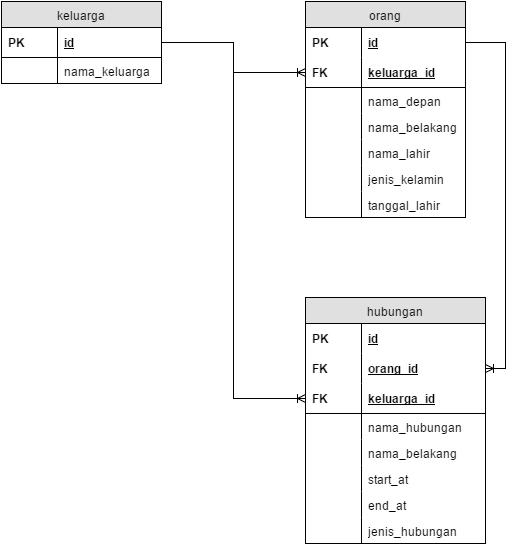

The diagram above was exported from draw.io. Its source (the exported page's mxGraphModel, read from the mxfile embedded in the PNG):
<mxGraphModel dx="926" dy="723" grid="1" gridSize="10" guides="1" tooltips="1" connect="1" arrows="1" fold="1" page="1" pageScale="1" pageWidth="850" pageHeight="1100" background="#ffffff" math="0" shadow="0">
  <root>
    <mxCell id="0" />
    <mxCell id="1" parent="0" />
    <mxCell id="2" value="orang" style="swimlane;html=1;fontStyle=0;childLayout=stackLayout;horizontal=1;startSize=26;fillColor=#e0e0e0;horizontalStack=0;resizeParent=1;resizeLast=0;collapsible=1;marginBottom=0;swimlaneFillColor=#ffffff;align=center;" vertex="1" parent="1">
      <mxGeometry x="320" y="40" width="160" height="216" as="geometry" />
    </mxCell>
    <mxCell id="3" value="id" style="shape=partialRectangle;top=0;left=0;right=0;bottom=0;html=1;align=left;verticalAlign=middle;fillColor=none;spacingLeft=60;spacingRight=4;whiteSpace=wrap;overflow=hidden;rotatable=0;points=[[0,0.5],[1,0.5]];portConstraint=eastwest;dropTarget=0;fontStyle=5;" vertex="1" parent="2">
      <mxGeometry y="26" width="160" height="30" as="geometry" />
    </mxCell>
    <mxCell id="4" value="PK" style="shape=partialRectangle;fontStyle=1;top=0;left=0;bottom=0;html=1;fillColor=none;align=left;verticalAlign=middle;spacingLeft=4;spacingRight=4;whiteSpace=wrap;overflow=hidden;rotatable=0;points=[];portConstraint=eastwest;part=1;" vertex="1" connectable="0" parent="3">
      <mxGeometry width="56" height="30" as="geometry" />
    </mxCell>
    <mxCell id="5" value="keluarga_id" style="shape=partialRectangle;top=0;left=0;right=0;bottom=1;html=1;align=left;verticalAlign=middle;fillColor=none;spacingLeft=60;spacingRight=4;whiteSpace=wrap;overflow=hidden;rotatable=0;points=[[0,0.5],[1,0.5]];portConstraint=eastwest;dropTarget=0;fontStyle=5;" vertex="1" parent="2">
      <mxGeometry y="56" width="160" height="30" as="geometry" />
    </mxCell>
    <mxCell id="6" value="FK" style="shape=partialRectangle;fontStyle=1;top=0;left=0;bottom=0;html=1;fillColor=none;align=left;verticalAlign=middle;spacingLeft=4;spacingRight=4;whiteSpace=wrap;overflow=hidden;rotatable=0;points=[];portConstraint=eastwest;part=1;" vertex="1" connectable="0" parent="5">
      <mxGeometry width="56" height="30" as="geometry" />
    </mxCell>
    <mxCell id="7" value="nama_depan" style="shape=partialRectangle;top=0;left=0;right=0;bottom=0;html=1;align=left;verticalAlign=top;fillColor=none;spacingLeft=60;spacingRight=4;whiteSpace=wrap;overflow=hidden;rotatable=0;points=[[0,0.5],[1,0.5]];portConstraint=eastwest;dropTarget=0;" vertex="1" parent="2">
      <mxGeometry y="86" width="160" height="26" as="geometry" />
    </mxCell>
    <mxCell id="8" value="" style="shape=partialRectangle;top=0;left=0;bottom=0;html=1;fillColor=none;align=left;verticalAlign=top;spacingLeft=4;spacingRight=4;whiteSpace=wrap;overflow=hidden;rotatable=0;points=[];portConstraint=eastwest;part=1;" vertex="1" connectable="0" parent="7">
      <mxGeometry width="56" height="26" as="geometry" />
    </mxCell>
    <mxCell id="9" value="nama_belakang" style="shape=partialRectangle;top=0;left=0;right=0;bottom=0;html=1;align=left;verticalAlign=top;fillColor=none;spacingLeft=60;spacingRight=4;whiteSpace=wrap;overflow=hidden;rotatable=0;points=[[0,0.5],[1,0.5]];portConstraint=eastwest;dropTarget=0;" vertex="1" parent="2">
      <mxGeometry y="112" width="160" height="26" as="geometry" />
    </mxCell>
    <mxCell id="10" value="" style="shape=partialRectangle;top=0;left=0;bottom=0;html=1;fillColor=none;align=left;verticalAlign=top;spacingLeft=4;spacingRight=4;whiteSpace=wrap;overflow=hidden;rotatable=0;points=[];portConstraint=eastwest;part=1;" vertex="1" connectable="0" parent="9">
      <mxGeometry width="56" height="26" as="geometry" />
    </mxCell>
    <mxCell id="21" value="nama_lahir" style="shape=partialRectangle;top=0;left=0;right=0;bottom=0;html=1;align=left;verticalAlign=top;fillColor=none;spacingLeft=60;spacingRight=4;whiteSpace=wrap;overflow=hidden;rotatable=0;points=[[0,0.5],[1,0.5]];portConstraint=eastwest;dropTarget=0;" vertex="1" parent="2">
      <mxGeometry y="138" width="160" height="26" as="geometry" />
    </mxCell>
    <mxCell id="22" value="" style="shape=partialRectangle;top=0;left=0;bottom=0;html=1;fillColor=none;align=left;verticalAlign=top;spacingLeft=4;spacingRight=4;whiteSpace=wrap;overflow=hidden;rotatable=0;points=[];portConstraint=eastwest;part=1;" vertex="1" connectable="0" parent="21">
      <mxGeometry width="56" height="26" as="geometry" />
    </mxCell>
    <mxCell id="23" value="jenis_kelamin" style="shape=partialRectangle;top=0;left=0;right=0;bottom=0;html=1;align=left;verticalAlign=top;fillColor=none;spacingLeft=60;spacingRight=4;whiteSpace=wrap;overflow=hidden;rotatable=0;points=[[0,0.5],[1,0.5]];portConstraint=eastwest;dropTarget=0;" vertex="1" parent="2">
      <mxGeometry y="164" width="160" height="26" as="geometry" />
    </mxCell>
    <mxCell id="24" value="" style="shape=partialRectangle;top=0;left=0;bottom=0;html=1;fillColor=none;align=left;verticalAlign=top;spacingLeft=4;spacingRight=4;whiteSpace=wrap;overflow=hidden;rotatable=0;points=[];portConstraint=eastwest;part=1;" vertex="1" connectable="0" parent="23">
      <mxGeometry width="56" height="26" as="geometry" />
    </mxCell>
    <mxCell id="25" value="tanggal_lahir" style="shape=partialRectangle;top=0;left=0;right=0;bottom=0;html=1;align=left;verticalAlign=top;fillColor=none;spacingLeft=60;spacingRight=4;whiteSpace=wrap;overflow=hidden;rotatable=0;points=[[0,0.5],[1,0.5]];portConstraint=eastwest;dropTarget=0;" vertex="1" parent="2">
      <mxGeometry y="190" width="160" height="26" as="geometry" />
    </mxCell>
    <mxCell id="26" value="" style="shape=partialRectangle;top=0;left=0;bottom=0;html=1;fillColor=none;align=left;verticalAlign=top;spacingLeft=4;spacingRight=4;whiteSpace=wrap;overflow=hidden;rotatable=0;points=[];portConstraint=eastwest;part=1;" vertex="1" connectable="0" parent="25">
      <mxGeometry width="56" height="26" as="geometry" />
    </mxCell>
    <mxCell id="44" value="hubungan" style="swimlane;html=1;fontStyle=0;childLayout=stackLayout;horizontal=1;startSize=26;fillColor=#e0e0e0;horizontalStack=0;resizeParent=1;resizeLast=0;collapsible=1;marginBottom=0;swimlaneFillColor=#ffffff;align=center;" vertex="1" parent="1">
      <mxGeometry x="320" y="336" width="180" height="246" as="geometry" />
    </mxCell>
    <mxCell id="45" value="id" style="shape=partialRectangle;top=0;left=0;right=0;bottom=0;html=1;align=left;verticalAlign=middle;fillColor=none;spacingLeft=60;spacingRight=4;whiteSpace=wrap;overflow=hidden;rotatable=0;points=[[0,0.5],[1,0.5]];portConstraint=eastwest;dropTarget=0;fontStyle=5;" vertex="1" parent="44">
      <mxGeometry y="26" width="180" height="30" as="geometry" />
    </mxCell>
    <mxCell id="46" value="PK" style="shape=partialRectangle;fontStyle=1;top=0;left=0;bottom=0;html=1;fillColor=none;align=left;verticalAlign=middle;spacingLeft=4;spacingRight=4;whiteSpace=wrap;overflow=hidden;rotatable=0;points=[];portConstraint=eastwest;part=1;" vertex="1" connectable="0" parent="45">
      <mxGeometry width="56" height="30" as="geometry" />
    </mxCell>
    <mxCell id="60" value="orang_id" style="shape=partialRectangle;top=0;left=0;right=0;bottom=0;html=1;align=left;verticalAlign=middle;fillColor=none;spacingLeft=60;spacingRight=4;whiteSpace=wrap;overflow=hidden;rotatable=0;points=[[0,0.5],[1,0.5]];portConstraint=eastwest;dropTarget=0;fontStyle=5;" vertex="1" parent="44">
      <mxGeometry y="56" width="180" height="30" as="geometry" />
    </mxCell>
    <mxCell id="61" value="FK" style="shape=partialRectangle;fontStyle=1;top=0;left=0;bottom=0;html=1;fillColor=none;align=left;verticalAlign=middle;spacingLeft=4;spacingRight=4;whiteSpace=wrap;overflow=hidden;rotatable=0;points=[];portConstraint=eastwest;part=1;" vertex="1" connectable="0" parent="60">
      <mxGeometry width="56" height="30" as="geometry" />
    </mxCell>
    <mxCell id="47" value="keluarga_id" style="shape=partialRectangle;top=0;left=0;right=0;bottom=1;html=1;align=left;verticalAlign=middle;fillColor=none;spacingLeft=60;spacingRight=4;whiteSpace=wrap;overflow=hidden;rotatable=0;points=[[0,0.5],[1,0.5]];portConstraint=eastwest;dropTarget=0;fontStyle=5;" vertex="1" parent="44">
      <mxGeometry y="86" width="180" height="30" as="geometry" />
    </mxCell>
    <mxCell id="48" value="FK" style="shape=partialRectangle;fontStyle=1;top=0;left=0;bottom=0;html=1;fillColor=none;align=left;verticalAlign=middle;spacingLeft=4;spacingRight=4;whiteSpace=wrap;overflow=hidden;rotatable=0;points=[];portConstraint=eastwest;part=1;" vertex="1" connectable="0" parent="47">
      <mxGeometry width="56" height="30" as="geometry" />
    </mxCell>
    <mxCell id="49" value="nama_hubungan" style="shape=partialRectangle;top=0;left=0;right=0;bottom=0;html=1;align=left;verticalAlign=top;fillColor=none;spacingLeft=60;spacingRight=4;whiteSpace=wrap;overflow=hidden;rotatable=0;points=[[0,0.5],[1,0.5]];portConstraint=eastwest;dropTarget=0;" vertex="1" parent="44">
      <mxGeometry y="116" width="180" height="26" as="geometry" />
    </mxCell>
    <mxCell id="50" value="" style="shape=partialRectangle;top=0;left=0;bottom=0;html=1;fillColor=none;align=left;verticalAlign=top;spacingLeft=4;spacingRight=4;whiteSpace=wrap;overflow=hidden;rotatable=0;points=[];portConstraint=eastwest;part=1;" vertex="1" connectable="0" parent="49">
      <mxGeometry width="56" height="26" as="geometry" />
    </mxCell>
    <mxCell id="51" value="nama_belakang" style="shape=partialRectangle;top=0;left=0;right=0;bottom=0;html=1;align=left;verticalAlign=top;fillColor=none;spacingLeft=60;spacingRight=4;whiteSpace=wrap;overflow=hidden;rotatable=0;points=[[0,0.5],[1,0.5]];portConstraint=eastwest;dropTarget=0;" vertex="1" parent="44">
      <mxGeometry y="142" width="180" height="26" as="geometry" />
    </mxCell>
    <mxCell id="52" value="" style="shape=partialRectangle;top=0;left=0;bottom=0;html=1;fillColor=none;align=left;verticalAlign=top;spacingLeft=4;spacingRight=4;whiteSpace=wrap;overflow=hidden;rotatable=0;points=[];portConstraint=eastwest;part=1;" vertex="1" connectable="0" parent="51">
      <mxGeometry width="56" height="26" as="geometry" />
    </mxCell>
    <mxCell id="53" value="start_at" style="shape=partialRectangle;top=0;left=0;right=0;bottom=0;html=1;align=left;verticalAlign=top;fillColor=none;spacingLeft=60;spacingRight=4;whiteSpace=wrap;overflow=hidden;rotatable=0;points=[[0,0.5],[1,0.5]];portConstraint=eastwest;dropTarget=0;" vertex="1" parent="44">
      <mxGeometry y="168" width="180" height="26" as="geometry" />
    </mxCell>
    <mxCell id="54" value="" style="shape=partialRectangle;top=0;left=0;bottom=0;html=1;fillColor=none;align=left;verticalAlign=top;spacingLeft=4;spacingRight=4;whiteSpace=wrap;overflow=hidden;rotatable=0;points=[];portConstraint=eastwest;part=1;" vertex="1" connectable="0" parent="53">
      <mxGeometry width="56" height="26" as="geometry" />
    </mxCell>
    <mxCell id="55" value="end_at" style="shape=partialRectangle;top=0;left=0;right=0;bottom=0;html=1;align=left;verticalAlign=top;fillColor=none;spacingLeft=60;spacingRight=4;whiteSpace=wrap;overflow=hidden;rotatable=0;points=[[0,0.5],[1,0.5]];portConstraint=eastwest;dropTarget=0;" vertex="1" parent="44">
      <mxGeometry y="194" width="180" height="26" as="geometry" />
    </mxCell>
    <mxCell id="56" value="" style="shape=partialRectangle;top=0;left=0;bottom=0;html=1;fillColor=none;align=left;verticalAlign=top;spacingLeft=4;spacingRight=4;whiteSpace=wrap;overflow=hidden;rotatable=0;points=[];portConstraint=eastwest;part=1;" vertex="1" connectable="0" parent="55">
      <mxGeometry width="56" height="26" as="geometry" />
    </mxCell>
    <mxCell id="57" value="jenis_hubungan" style="shape=partialRectangle;top=0;left=0;right=0;bottom=0;html=1;align=left;verticalAlign=top;fillColor=none;spacingLeft=60;spacingRight=4;whiteSpace=wrap;overflow=hidden;rotatable=0;points=[[0,0.5],[1,0.5]];portConstraint=eastwest;dropTarget=0;" vertex="1" parent="44">
      <mxGeometry y="220" width="180" height="26" as="geometry" />
    </mxCell>
    <mxCell id="58" value="" style="shape=partialRectangle;top=0;left=0;bottom=0;html=1;fillColor=none;align=left;verticalAlign=top;spacingLeft=4;spacingRight=4;whiteSpace=wrap;overflow=hidden;rotatable=0;points=[];portConstraint=eastwest;part=1;" vertex="1" connectable="0" parent="57">
      <mxGeometry width="56" height="26" as="geometry" />
    </mxCell>
    <mxCell id="27" value="keluarga" style="swimlane;html=1;fontStyle=0;childLayout=stackLayout;horizontal=1;startSize=26;fillColor=#e0e0e0;horizontalStack=0;resizeParent=1;resizeLast=0;collapsible=1;marginBottom=0;swimlaneFillColor=#ffffff;align=center;" vertex="1" parent="1">
      <mxGeometry x="16" y="40" width="160" height="82" as="geometry" />
    </mxCell>
    <mxCell id="30" value="id" style="shape=partialRectangle;top=0;left=0;right=0;bottom=1;html=1;align=left;verticalAlign=middle;fillColor=none;spacingLeft=60;spacingRight=4;whiteSpace=wrap;overflow=hidden;rotatable=0;points=[[0,0.5],[1,0.5]];portConstraint=eastwest;dropTarget=0;fontStyle=5;" vertex="1" parent="27">
      <mxGeometry y="26" width="160" height="30" as="geometry" />
    </mxCell>
    <mxCell id="31" value="PK" style="shape=partialRectangle;fontStyle=1;top=0;left=0;bottom=0;html=1;fillColor=none;align=left;verticalAlign=middle;spacingLeft=4;spacingRight=4;whiteSpace=wrap;overflow=hidden;rotatable=0;points=[];portConstraint=eastwest;part=1;" vertex="1" connectable="0" parent="30">
      <mxGeometry width="56" height="30" as="geometry" />
    </mxCell>
    <mxCell id="32" value="nama_keluarga" style="shape=partialRectangle;top=0;left=0;right=0;bottom=0;html=1;align=left;verticalAlign=top;fillColor=none;spacingLeft=60;spacingRight=4;whiteSpace=wrap;overflow=hidden;rotatable=0;points=[[0,0.5],[1,0.5]];portConstraint=eastwest;dropTarget=0;" vertex="1" parent="27">
      <mxGeometry y="56" width="160" height="26" as="geometry" />
    </mxCell>
    <mxCell id="33" value="" style="shape=partialRectangle;top=0;left=0;bottom=0;html=1;fillColor=none;align=left;verticalAlign=top;spacingLeft=4;spacingRight=4;whiteSpace=wrap;overflow=hidden;rotatable=0;points=[];portConstraint=eastwest;part=1;" vertex="1" connectable="0" parent="32">
      <mxGeometry width="56" height="26" as="geometry" />
    </mxCell>
    <mxCell id="41" style="edgeStyle=orthogonalEdgeStyle;rounded=0;html=1;exitX=1;exitY=0.5;entryX=0;entryY=0.5;startArrow=none;startFill=0;endArrow=ERoneToMany;endFill=0;jettySize=auto;orthogonalLoop=1;" edge="1" parent="1" source="30" target="5">
      <mxGeometry relative="1" as="geometry" />
    </mxCell>
    <mxCell id="63" style="edgeStyle=orthogonalEdgeStyle;rounded=0;html=1;exitX=1;exitY=0.5;entryX=0;entryY=0.5;startArrow=none;startFill=0;endArrow=ERoneToMany;endFill=0;jettySize=auto;orthogonalLoop=1;" edge="1" parent="1" source="30" target="47">
      <mxGeometry relative="1" as="geometry" />
    </mxCell>
    <mxCell id="65" style="edgeStyle=orthogonalEdgeStyle;rounded=0;html=1;exitX=1;exitY=0.5;entryX=1;entryY=0.5;startArrow=none;startFill=0;endArrow=ERoneToMany;endFill=0;jettySize=auto;orthogonalLoop=1;" edge="1" parent="1" source="3" target="60">
      <mxGeometry relative="1" as="geometry" />
    </mxCell>
  </root>
</mxGraphModel>